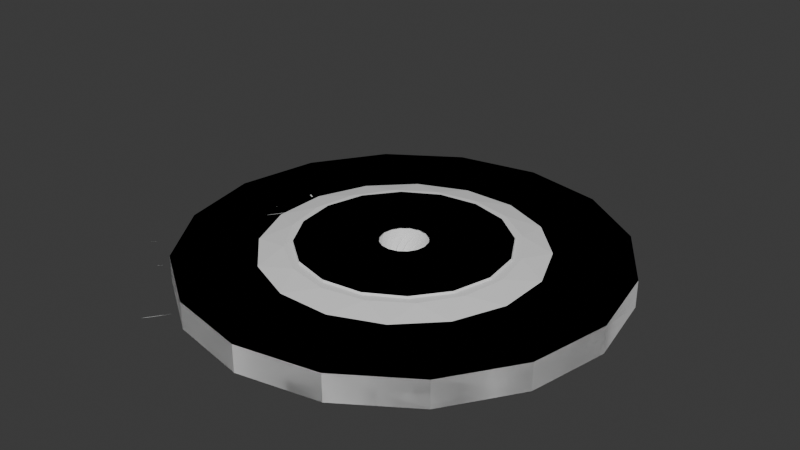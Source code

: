 # Source: Untitled.blend  (saved by Blender 4.4.32; exported with 4.5.12 LTS)
import bpy
from mathutils import Matrix  # noqa: F401  (used for matrix-valued properties, if any)

bpy.ops.wm.read_factory_settings(use_empty=True)
scene = bpy.context.scene
scene.name = 'Scene'

# ---- collections
col_collection = bpy.data.collections.new('Collection'); scene.collection.children.link(col_collection)

# ---- world
world_world = bpy.data.worlds.new('World'); scene.world = world_world
world_world.use_nodes = True; world_world.node_tree.nodes.clear()
_N = world_world.node_tree.nodes; _L = world_world.node_tree.links
n0 = _N.new('ShaderNodeOutputWorld'); n0.name = 'World Output'; n0.location = (300, 300)
n1 = _N.new('ShaderNodeBackground'); n1.name = 'Background'; n1.location = (10, 300)
n1.inputs[0].default_value = (0.05088, 0.05088, 0.05088, 1.0)
_L.new(n1.outputs[0], n0.inputs[0])
n0.is_active_output = True
world_world.color = (0.05088, 0.05088, 0.05088)
world_world.sun_shadow_jitter_overblur = 0.0

# ---- meshes
me_plane = bpy.data.meshes.new('Plane')
me_plane.from_pydata([(-1.0, -1.0, 0.0), (-1.0, 1.0, 0.0), (1.0, 1.0, 0.0), (2.98e-08, -0.5, 0.0), (-0.5, -1.49e-08, 0.0), (0.5, -2.98e-08, 0.0), (0.0, 0.5, 0.0), (-0.75, 0.5, 0.0), (0.5, 0.75, 0.0), (0.7342, -0.5, 0.0), (-0.5, -0.75, 0.0), (-0.75, -0.5, 0.0), (-0.5, 0.75, 0.0), (0.75, 0.5, 0.0), (0.5, -0.75, 0.0), (0.9586, -0.9793, 0.0), (-0.126, -0.1886, 0.0), (0.0, -0.2268, 0.0), (0.08606, -0.156, -0.0012), (-0.04424, -0.2224, 0.0), (-0.08679, -0.2095, 0.0), (-0.2934, -0.1051, 0.006423), (-0.2117, 0.009938, 0.005223), (-0.1604, -0.1604, 0.0), (-0.1886, -0.126, 0.0), (-0.2095, -0.08679, 0.0), (0.1303, -0.1516, -0.0012), (0.126, -0.1886, 0.0), (0.08679, -0.2095, 0.0), (0.1886, -0.126, 0.0), (0.2268, -2.98e-08, 0.0), (0.2224, -0.04424, 0.0), (0.1604, -0.1604, 0.0), (0.2095, -0.08679, 0.0), (-0.1407, 0.07083, -0.0012), (-0.1364, 0.1151, -0.0012), (-0.1886, 0.126, 0.0), (-0.2095, 0.08679, 0.0), (-0.1604, 0.1604, 0.0), (-0.126, 0.1886, 0.0), (-0.04424, 0.2224, 0.0), (1.628e-08, 0.2268, 0.0), (0.0, 0.2268, 0.0), (-0.08679, 0.2095, 0.0), (0.2095, 0.08679, 0.0), (0.1886, 0.126, 0.0), (0.2268, 0.0, 0.0), (0.2224, 0.04424, 0.0), (0.04424, 0.2224, 0.0), (0.1604, 0.1604, 0.0), (0.126, 0.1886, 0.0), (0.08679, 0.2095, 0.0), (-0.1643, 0.001882, -0.005851), (-0.1687, 0.04613, -0.005851), (0.1291, -0.1198, -0.01227), (0.1291, -0.1198, -0.01227), (0.08485, -0.1154, -0.01227), (0.0423, -0.1025, -0.01227), (0.003092, -0.08155, -0.01227), (-0.03127, -0.05334, -0.01227), (-0.05948, -0.01898, -0.01227), (-0.08044, 0.02023, -0.01227), (-0.4139, 0.07083, 0.1793), (-0.1407, 0.07083, 0.1793), (-0.5, -0.5, 0.1805), (0.01665, -0.5171, 0.2142), (0.01665, -0.2439, 0.2142), (0.0609, -0.2395, 0.2142), (0.5167, -0.5171, 0.2142), (0.5289, -0.009306, 0.2133), (0.2557, -0.009306, 0.2133), (0.2391, -0.06134, 0.2142), (0.2262, -0.1039, 0.2142), (0.2052, -0.1431, 0.2142), (0.177, -0.1775, 0.2142), (0.1427, -0.2057, 0.2142), (0.1034, -0.2266, 0.2142), (0.0983, 0.3054, 0.1784), (0.08606, 0.2976, 0.1793), (0.0983, 0.5786, 0.1784), (-0.4139, 0.5708, 0.1793), (-0.1407, 0.07083, 0.1793), (-0.1364, 0.1151, 0.1793), (-0.1235, 0.1576, 0.1793), (-0.1025, 0.1968, 0.1793), (-0.07431, 0.2312, 0.1793), (-0.03994, 0.2594, 0.1793), (-0.0007309, 0.2804, 0.1793), (0.04181, 0.2933, 0.1793), (0.239, 0.00779, 0.1796), (0.2347, 0.05203, 0.1796), (0.5122, 0.5078, 0.1796), (0.05649, 0.2302, 0.1796), (0.09903, 0.2173, 0.1796), (0.1382, 0.1964, 0.1796), (0.1726, 0.1682, 0.1796), (0.2008, 0.1338, 0.1796), (0.2218, 0.09458, 0.1796), (0.7342, -0.5, 0.1805), (0.5, 0.75, 0.1805), (0.75, 0.5, 0.1805), (1.0, 1.0, 0.1805), (-0.5, 0.75, 0.1805), (-0.5, -0.75, 0.1805), (-0.75, -0.5, 0.1805), (0.5, -0.75, 0.1805), (0.9586, -0.9793, 0.1805), (-0.75, 0.5, 0.1805), (-1.0, 1.0, 0.1805), (-1.0, -1.0, 0.1805), (-0.2313, 0.01056, 0.2268), (-0.2356, 0.0548, 0.2268), (-0.5088, 0.0548, 0.2268), (-0.5088, -0.4452, 0.2268), (-0.008848, -0.4452, 0.2268), (-0.008848, -0.172, 0.2268), (-0.008848, -0.172, 0.2268), (-0.05309, -0.1676, 0.2268), (-0.09564, -0.1547, 0.2268), (-0.1348, -0.1338, 0.2268), (-0.1692, -0.1056, 0.2268), (-0.1974, -0.0712, 0.2268), (-0.2184, -0.03199, 0.2268)], [], [(9, 5, 69, 98), (27, 28, 76, 75), (32, 27, 75, 74), (44, 47, 90, 97), (29, 32, 74, 73), (45, 44, 97, 96), (52, 53, 111, 110), (33, 29, 73, 72), (49, 45, 96, 95), (11, 0, 109, 104), (31, 33, 72, 71), (50, 49, 95, 94), (0, 10, 103, 109), (30, 31, 71, 70), (51, 50, 94, 93), (1, 7, 107, 108), (48, 51, 93, 92), (25, 21, 52, 61), (18, 17, 55, 54), (17, 19, 56, 55), (19, 20, 57, 56), (21, 22, 53, 52), (20, 16, 58, 57), (12, 1, 108, 102), (16, 23, 59, 58), (41, 48, 92, 77), (23, 24, 60, 59), (8, 6, 79, 99), (24, 25, 61, 60), (65, 66, 115, 114), (66, 65, 68, 69, 70, 71, 72, 73, 74, 75, 76, 67), (77, 79, 80, 62, 63, 81, 82, 83, 84, 85, 86, 87, 88, 78), (89, 70, 69, 91, 79, 77, 92, 93, 94, 95, 96, 97, 90), (68, 98, 69), (91, 100, 101, 99), (80, 79, 102), (103, 65, 64), (62, 104, 64), (65, 105, 68), (105, 106, 98, 68), (107, 62, 80), (100, 91, 69), (99, 79, 91), (108, 107, 80, 102), (103, 64, 104, 109), (111, 112, 113, 114, 115, 116, 117, 118, 119, 120, 121, 122, 110), (63, 62, 112, 111), (62, 64, 113, 112), (64, 65, 114, 113), (28, 26, 67, 76), (42, 41, 77, 78), (54, 55, 116, 115), (55, 56, 117, 116), (13, 2, 101, 100), (56, 57, 118, 117), (2, 8, 99, 101), (57, 58, 119, 118), (22, 34, 81, 63), (58, 59, 120, 119), (6, 12, 102, 79), (34, 35, 82, 81), (59, 60, 121, 120), (35, 37, 83, 82), (60, 61, 122, 121), (10, 3, 65, 103), (37, 36, 84, 83), (61, 52, 110, 122), (4, 11, 104, 62), (36, 38, 85, 84), (18, 54, 115, 66), (38, 39, 86, 85), (3, 14, 105, 65), (39, 43, 87, 86), (43, 40, 88, 87), (14, 15, 106, 105), (40, 42, 78, 88), (15, 9, 98, 106), (47, 46, 89, 90), (46, 30, 70, 89), (7, 4, 62, 107), (26, 18, 66, 67), (53, 22, 63, 111), (5, 13, 100, 69), (112, 113, 114, 117, 118, 116, 115, 119, 120, 121, 111, 110, 122)])
_uv = me_plane.uv_layers.new(name='UVMap')
_uv.uv.foreach_set('vector', [0.0, 0.0, 0.0, 0.0, 0.0, 0.0, 0.0, 0.0, 0.0, 0.0, 0.0, 0.0, 0.0, 0.0, 0.0, 0.0, 0.0, 0.0, 0.0, 0.0, 0.0, 0.0, 0.0, 0.0, 0.0, 0.0, 0.0, 0.0, 0.0, 0.0, 0.0, 0.0, 0.0, 0.0, 0.0, 0.0, 0.0, 0.0, 0.0, 0.0, 0.0, 0.0, 0.0, 0.0, 0.0, 0.0, 0.0, 0.0, 0.0, 0.0, 0.0, 0.0, 0.0, 0.0, 0.0, 0.0, 0.0, 0.0, 0.0, 0.0, 0.0, 0.0, 0.0, 0.0, 0.0, 0.0, 0.0, 0.0, 0.0, 0.0, 0.0, 0.0, 0.0, 0.0, 0.0, 0.0, 0.0, 0.0, 0.0, 0.0, 0.0, 0.0, 0.0, 0.0, 0.0, 0.0, 0.0, 0.0, 0.0, 0.0, 0.0, 0.0, 0.0, 0.0, 0.0, 0.0, 0.0, 0.0, 0.0, 0.0, 0.0, 0.0, 0.0, 0.0, 0.0, 0.0, 0.0, 0.0, 0.0, 0.0, 0.0, 0.0, 0.0, 0.0, 0.0, 0.0, 0.0, 0.0, 0.0, 0.0, 0.0, 0.0, 0.0, 0.0, 0.0, 0.0, 0.0, 0.0, 0.0, 0.0, 0.0, 0.0, 0.0, 0.0, 0.0, 0.0, 0.0, 0.0, 0.0, 0.0, 0.0, 0.0, 0.0, 0.0, 0.0, 0.0, 0.0, 0.0, 0.0, 0.0, 0.0, 0.0, 0.0, 0.0, 0.0, 0.0, 0.0, 0.0, 0.0, 0.0, 0.0, 0.0, 0.0, 0.0, 0.0, 0.0, 0.0, 0.0, 0.0, 0.0, 0.0, 0.0, 0.0, 0.0, 0.0, 0.0, 0.0, 0.0, 0.0, 0.0, 0.0, 0.0, 0.0, 0.0, 0.0, 0.0, 0.0, 0.0, 0.0, 0.0, 0.0, 0.0, 0.0, 0.0, 0.0, 0.0, 0.0, 0.0, 0.0, 0.0, 0.0, 0.0, 0.0, 0.0, 0.0, 0.0, 0.0, 0.0, 0.0, 0.0, 0.0, 0.0, 0.0, 0.0, 0.0, 0.0, 0.0, 0.0, 0.0, 0.0, 0.0, 0.0, 0.0, 0.0, 0.0, 0.0, 0.0, 0.0, 0.0, 0.0, 0.0, 0.0, 0.5, 0.25, 0.5, 0.3866, 0.5, 0.3866, 0.5, 0.25, 0.5, 0.3866, 0.5, 0.25, 0.75, 0.25, 0.75, 0.5, 0.6134, 0.5, 0.6112, 0.4779, 0.6048, 0.4566, 0.5943, 0.437, 0.5802, 0.4198, 0.563, 0.4057, 0.5434, 0.3952, 0.5221, 0.3888, 0.5, 0.6134, 0.5, 0.75, 0.25, 0.75, 0.25, 0.5, 0.3866, 0.5, 0.3866, 0.5, 0.3888, 0.5221, 0.3952, 0.5434, 0.4057, 0.563, 0.4198, 0.5802, 0.437, 0.5943, 0.4566, 0.6048, 0.4779, 0.6112, 0.5, 0.6134, 0.6134, 0.5, 0.6134, 0.5, 0.75, 0.5, 0.75, 0.75, 0.5, 0.75, 0.5, 0.6134, 0.5221, 0.6112, 0.5434, 0.6048, 0.563, 0.5943, 0.5802, 0.5802, 0.5943, 0.563, 0.6048, 0.5434, 0.6112, 0.5221, 0.75, 0.25, 0.8671, 0.25, 0.75, 0.5, 0.75, 0.75, 0.875, 0.75, 1.0, 1.0, 0.75, 0.875, 0.25, 0.75, 0.5, 0.75, 0.25, 0.875, 0.25, 0.125, 0.5, 0.25, 0.25, 0.25, 0.25, 0.5, 0.125, 0.25, 0.25, 0.25, 0.5, 0.25, 0.75, 0.125, 0.75, 0.25, 0.75, 0.125, 0.9793, 0.01034, 0.8671, 0.25, 0.75, 0.25, 0.125, 0.75, 0.25, 0.5, 0.25, 0.75, 0.875, 0.75, 0.75, 0.75, 0.75, 0.5, 0.75, 0.875, 0.5, 0.75, 0.75, 0.75, 0.0, 1.0, 0.125, 0.75, 0.25, 0.75, 0.25, 0.875, 0.25, 0.125, 0.25, 0.25, 0.125, 0.25, 0.0, 0.0, 0.3866, 0.5, 0.25, 0.5, 0.25, 0.25, 0.5, 0.25, 0.5, 0.3866, 0.5, 0.3866, 0.4779, 0.3888, 0.4566, 0.3952, 0.437, 0.4057, 0.4198, 0.4198, 0.4057, 0.437, 0.3952, 0.4566, 0.3888, 0.4779, 0.3866, 0.5, 0.25, 0.5, 0.25, 0.5, 0.3866, 0.5, 0.25, 0.5, 0.25, 0.25, 0.25, 0.25, 0.25, 0.5, 0.25, 0.25, 0.5, 0.25, 0.5, 0.25, 0.25, 0.25, 0.0, 0.0, 0.0, 0.0, 0.0, 0.0, 0.0, 0.0, 0.0, 0.0, 0.0, 0.0, 0.0, 0.0, 0.0, 0.0, 0.0, 0.0, 0.0, 0.0, 0.0, 0.0, 0.0, 0.0, 0.0, 0.0, 0.0, 0.0, 0.0, 0.0, 0.0, 0.0, 0.0, 0.0, 0.0, 0.0, 0.0, 0.0, 0.0, 0.0, 0.0, 0.0, 0.0, 0.0, 0.0, 0.0, 0.0, 0.0, 0.0, 0.0, 0.0, 0.0, 0.0, 0.0, 0.0, 0.0, 0.0, 0.0, 0.0, 0.0, 0.0, 0.0, 0.0, 0.0, 0.0, 0.0, 0.0, 0.0, 0.0, 0.0, 0.0, 0.0, 0.0, 0.0, 0.0, 0.0, 0.0, 0.0, 0.0, 0.0, 0.0, 0.0, 0.0, 0.0, 0.0, 0.0, 0.0, 0.0, 0.0, 0.0, 0.0, 0.0, 0.0, 0.0, 0.0, 0.0, 0.0, 0.0, 0.0, 0.0, 0.0, 0.0, 0.0, 0.0, 0.0, 0.0, 0.0, 0.0, 0.0, 0.0, 0.0, 0.0, 0.0, 0.0, 0.0, 0.0, 0.0, 0.0, 0.0, 0.0, 0.0, 0.0, 0.0, 0.0, 0.0, 0.0, 0.0, 0.0, 0.0, 0.0, 0.0, 0.0, 0.0, 0.0, 0.0, 0.0, 0.0, 0.0, 0.0, 0.0, 0.0, 0.0, 0.0, 0.0, 0.0, 0.0, 0.0, 0.0, 0.0, 0.0, 0.0, 0.0, 0.0, 0.0, 0.0, 0.0, 0.0, 0.0, 0.0, 0.0, 0.0, 0.0, 0.0, 0.0, 0.0, 0.0, 0.0, 0.0, 0.0, 0.0, 0.0, 0.0, 0.0, 0.0, 0.0, 0.0, 0.0, 0.0, 0.0, 0.0, 0.0, 0.0, 0.0, 0.0, 0.0, 0.0, 0.0, 0.0, 0.0, 0.0, 0.0, 0.0, 0.0, 0.0, 0.0, 0.0, 0.0, 0.0, 0.0, 0.0, 0.0, 0.0, 0.0, 0.0, 0.0, 0.0, 0.0, 0.0, 0.0, 0.0, 0.0, 0.0, 0.0, 0.0, 0.0, 0.0, 0.0, 0.0, 0.0, 0.0, 0.0, 0.0, 0.0, 0.0, 0.0, 0.0, 0.0, 0.0, 0.0, 0.0, 0.0, 0.0, 0.0, 0.0, 0.0, 0.0, 0.0, 0.0, 0.0, 0.0, 0.0, 0.0, 0.0, 0.0, 0.0, 0.0, 0.0, 0.0, 0.0, 0.0, 0.0, 0.0, 0.0, 0.0, 0.0, 0.0, 0.0, 0.0, 0.0, 0.0, 0.0, 0.0, 0.0, 0.0, 0.0, 0.0, 0.0, 0.0, 0.0, 0.0, 0.0, 0.0, 0.25, 0.5, 0.25, 0.25, 0.5, 0.25, 0.4779, 0.3888, 0.4566, 0.3952, 0.5, 0.3866, 0.5, 0.3866, 0.437, 0.4057, 0.4198, 0.4198, 0.4057, 0.437, 0.0, 0.0, 0.0, 0.0, 0.3952, 0.4566])
me_plane.update()
me_cylinder_015 = bpy.data.meshes.new('Cylinder.015')
me_cylinder_015.from_pydata([(-0.5556, -0.8315, 1.0), (-0.7071, -0.7071, -1.0), (-0.7071, -0.7071, 1.0), (-4.04, 2.164, -1.0), (-4.213, 2.257, -1.0), (-4.364, 2.381, -1.0), (-3.102, 3.92, -1.0), (-2.95, 3.795, -1.0), (-3.102, 3.92, -0.04008), (-2.95, 3.795, -0.04008), (2.305, 2.381, -0.04008), (2.456, 2.257, -0.04008), (3.239, 4.059, -0.04008), (3.207, 4.069, -0.04008), (-0.6352, -0.7257, 0.9623), (-0.7867, -0.6014, -1.038), (-0.7867, -0.6014, 0.9623), (-4.867, 2.801, -1.033), (-4.715, 2.676, -1.033), (-4.292, 2.363, -1.038), (-4.444, 2.487, -1.038), (-3.181, 4.026, 0.9623), (-3.03, 3.901, 0.9623), (0.476, 0.9372, 2.699), (0.6275, 0.8129, 2.699), (0.9012, -0.08934, 2.699), (0.8443, -0.2769, 2.699), (0.7519, -0.4498, 2.699), (0.6275, -0.6014, 2.699), (-0.6352, -0.7257, 2.699), (-0.7867, -0.6014, 2.699), (3.241, 4.041, -0.03787), (3.273, 4.031, -0.03787), (-0.5217, -0.8597, 1.002), (-0.6733, -0.7353, 1.002), (-0.6733, -0.7353, -0.9978), (2.338, 2.353, -0.03787), (2.49, 2.229, -0.03787), (-2.996, 3.873, 0.9645), (-3.147, 3.997, 0.9645), (-3.068, 3.892, -0.9978), (-4.179, 2.229, -0.9978), (-4.006, 2.136, -0.9978), (-4.33, 2.353, -0.9978), (-3.068, 3.892, -0.03787), (-2.916, 3.767, -0.03787), (-0.7529, -0.6296, -1.035), (-0.7529, -0.6296, 0.9645), (-0.6013, -0.754, 0.9645), (-4.258, 2.334, -1.035), (-4.41, 2.459, -1.035), (0.5098, 0.909, 2.702), (0.935, -0.1176, 2.702), (0.8781, -0.3052, 2.702), (0.7857, -0.4781, 2.702), (0.6613, -0.6296, 2.702), (-0.6013, -0.754, 2.702), (-0.7529, -0.6296, 2.702), (-1.137, -0.3064, 2.666), (-1.289, -0.182, 2.666)], [(0, 2), (6, 7), (14, 16), (34, 2), (20, 50), (19, 49), (51, 23), (6, 40), (43, 5), (23, 24), (25, 26), (27, 28), (16, 47), (33, 34), (48, 47), (49, 50), (52, 53), (54, 55)], [(30, 29, 56, 57), (27, 26, 53, 54), (21, 22, 38, 39), (13, 12, 32, 31), (11, 10, 36, 37), (9, 8, 44, 45), (4, 3, 42, 41), (15, 1, 35, 46), (57, 56, 58, 59), (43, 41, 18, 17)])
_uv = me_cylinder_015.uv_layers.new(name='UVMap')
_uv.uv.foreach_set('vector', [0.375, 1.0, 0.4062, 1.0, 0.4062, 1.0, 0.375, 1.0, 0.6562, 1.0, 0.6875, 1.0, 0.6875, 1.0, 0.6562, 1.0, 0.0, 0.0, 0.0, 0.0, 0.0, 0.0, 0.0, 0.0, 0.0, 0.0, 0.0, 0.0, 0.0, 0.0, 0.0, 0.0, 0.0, 0.0, 0.0, 0.0, 0.0, 0.0, 0.0, 0.0, 0.125, 0.74, 0.1562, 0.74, 0.1562, 0.74, 0.125, 0.74, 0.6562, 0.5, 0.6875, 0.5, 0.6875, 0.5, 0.6562, 0.5, 0.375, 0.5, 0.375, 0.5, 0.375, 0.5, 0.375, 0.5, 0.375, 1.0, 0.4062, 1.0, 0.4062, 1.0, 0.375, 1.0, 0.625, 0.5, 0.6562, 0.5, 0.6562, 0.5, 0.625, 0.5])
me_cylinder_015.update()

# ---- objects
ob_plane = bpy.data.objects.new('Plane', me_plane)
ob_cylinder_002 = bpy.data.objects.new('Cylinder.002', me_cylinder_015)

# ---- transforms, parenting, visibility, modifiers, constraints
ob_plane.location = (43.56, 3.556, 0.1273)
ob_plane.scale = (26.36, 26.36, 26.36)
_m = ob_plane.modifiers.new('Screw', 'SCREW')
ob_cylinder_002.location = (37.48, -15.84, 7.318)
ob_cylinder_002.rotation_euler = (0.0, -0.0, 1.571)
ob_cylinder_002.scale = (4.097, 4.097, 4.097)

# ---- collection membership
col_collection.objects.link(ob_plane)
col_collection.objects.link(ob_cylinder_002)

# ---- scene / render settings (as saved in the file)
scene.frame_start = 1; scene.frame_end = 250; scene.frame_set(173)
scene.render.engine = 'BLENDER_EEVEE_NEXT'
bpy.context.view_layer.update()

# ---- added for rendering (the .blend has no active camera and no usable light): camera, sun
cam_auto = bpy.data.cameras.new('AutoCamera')
cam_auto.lens = 50.0
cam_auto.sensor_width = 36.0
cam_auto.clip_end = 1761.72
ob_auto_camera = bpy.data.objects.new('AutoCamera', cam_auto)
scene.collection.objects.link(ob_auto_camera)
ob_auto_camera.location = (143.946, -117.934, 89.4015)
ob_auto_camera.rotation_euler = (1.09748, -7.21219e-08, 0.694738)
scene.camera = ob_auto_camera
light_auto_sun = bpy.data.lights.new('AutoSun', 'SUN')
light_auto_sun.energy = 3.0
light_auto_sun.angle = 0.0523599
ob_auto_sun = bpy.data.objects.new('AutoSun', light_auto_sun)
scene.collection.objects.link(ob_auto_sun)
ob_auto_sun.rotation_euler = (0.872665, 0.174533, 0.523599)
bpy.context.view_layer.update()
